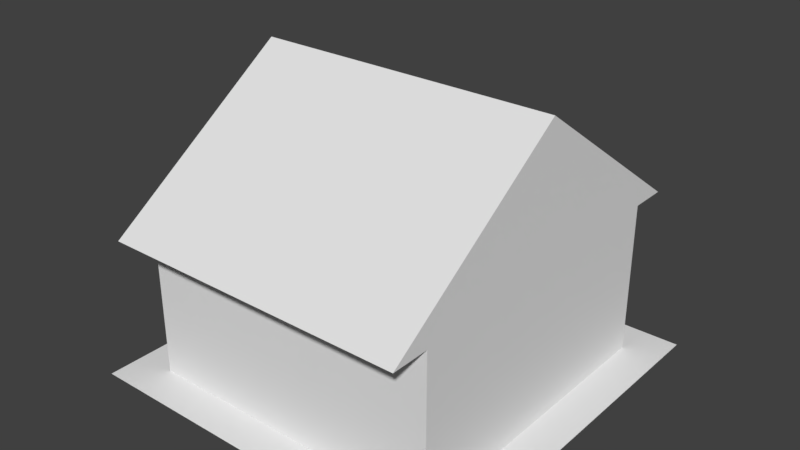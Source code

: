 # Source: test-building-small.blend  (saved by Blender 2.78.0; exported with 4.5.12 LTS)
import bpy
from mathutils import Matrix  # noqa: F401  (used for matrix-valued properties, if any)

bpy.ops.wm.read_factory_settings(use_empty=True)
scene = bpy.context.scene
scene.name = 'Scene'

# ---- collections
col_collection_1 = bpy.data.collections.new('Collection 1'); scene.collection.children.link(col_collection_1)

# ---- world
world_world = bpy.data.worlds.new('World'); scene.world = world_world
world_world.color = (0.05088, 0.05088, 0.05088)
world_world.use_sun_shadow = False
world_world.sun_shadow_jitter_overblur = 0.0
world_world.cycles.sampling_method = 'MANUAL'

# ---- meshes
me_cube_001 = bpy.data.meshes.new('Cube.001')
me_cube_001.from_pydata([(0.0, 0.0, 0.0), (1.0, 0.0, 0.0), (0.0, 1.0, 0.0), (1.0, 1.0, 0.0), (0.1, 0.1, 0.0), (0.1, 0.1, 0.4), (0.1, 0.9, 0.0), (0.1, 0.9, 0.4), (0.9, 0.1, 0.0), (0.9, 0.1, 0.4), (0.9, 0.9, 0.0), (0.9, 0.9, 0.4), (0.1, 0.0, 0.4), (0.1, 1.0, 0.4), (0.9, 1.0, 0.4), (0.9, 0.0, 0.4), (0.9, 0.5, 0.75), (0.1, 0.5, 0.75)], [], [(0, 1, 3, 2), (4, 5, 7, 6), (6, 7, 11, 10), (10, 11, 9, 8), (8, 9, 5, 4), (6, 10, 8, 4), (5, 9, 15, 12), (14, 13, 17, 16), (11, 7, 13, 14), (9, 11, 14, 16, 15), (7, 5, 12, 17, 13), (16, 17, 12, 15)])
me_cube_001.use_remesh_preserve_volume = False
me_cube_001.use_remesh_preserve_attributes = False
me_cube_001.use_mirror_vertex_groups = False
me_cube_001.update()

# ---- objects
ob_test_building_small = bpy.data.objects.new('Test Building Small', me_cube_001)

# ---- transforms, parenting, visibility, modifiers, constraints
ob_test_building_small.location = (0.0, 0.0, 0.0)
ob_test_building_small.lineart.crease_threshold = 0.0

# ---- collection membership
col_collection_1.objects.link(ob_test_building_small)

# ---- scene / render settings (as saved in the file)
scene.frame_start = 1; scene.frame_end = 250; scene.frame_set(4)
scene.render.engine = 'BLENDER_EEVEE_NEXT'
scene.render.resolution_percentage = 50
scene.render.dither_intensity = 0.0
scene.cycles.use_denoising = False
scene.cycles.samples = 128
scene.cycles.sampling_pattern = 'TABULATED_SOBOL'
scene.cycles.light_sampling_threshold = 0.0
scene.cycles.use_adaptive_sampling = False
scene.cycles.use_light_tree = False
scene.cycles.blur_glossy = 0.0
scene.cycles.sample_clamp_indirect = 0.0
scene.view_settings.view_transform = 'Standard'
bpy.context.view_layer.update()

# ---- added for rendering (the .blend has no active camera and no usable light): camera, sun
cam_auto = bpy.data.cameras.new('AutoCamera')
cam_auto.lens = 50.0
cam_auto.sensor_width = 36.0
cam_auto.clip_end = 1000.0
ob_auto_camera = bpy.data.objects.new('AutoCamera', cam_auto)
scene.collection.objects.link(ob_auto_camera)
ob_auto_camera.location = (1.98108, -1.2773, 1.55987)
ob_auto_camera.rotation_euler = (1.09748, -7.21219e-08, 0.694738)
scene.camera = ob_auto_camera
light_auto_sun = bpy.data.lights.new('AutoSun', 'SUN')
light_auto_sun.energy = 3.0
light_auto_sun.angle = 0.0523599
ob_auto_sun = bpy.data.objects.new('AutoSun', light_auto_sun)
scene.collection.objects.link(ob_auto_sun)
ob_auto_sun.rotation_euler = (0.872665, 0.174533, 0.523599)
bpy.context.view_layer.update()

